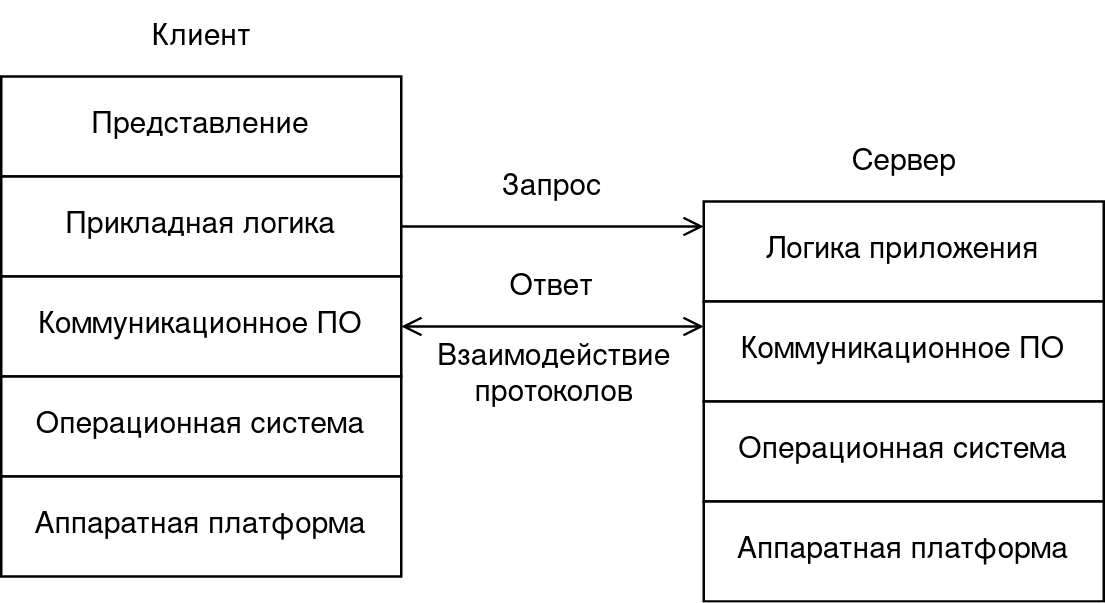

The diagram above was exported from draw.io. Its source (the exported page's mxGraphModel, read from the mxfile embedded in the PNG):
<mxGraphModel dx="833" dy="654" grid="1" gridSize="10" guides="1" tooltips="1" connect="1" arrows="1" fold="1" page="1" pageScale="1" pageWidth="850" pageHeight="1100" math="0" shadow="0">
  <root>
    <mxCell id="0" />
    <mxCell id="1" parent="0" />
    <mxCell id="nyID-D_8XwbF7oXY3pwN-1" value="Представление" style="rounded=0;whiteSpace=wrap;html=1;" vertex="1" parent="1">
      <mxGeometry x="120" y="440" width="160" height="40" as="geometry" />
    </mxCell>
    <mxCell id="nyID-D_8XwbF7oXY3pwN-13" style="edgeStyle=orthogonalEdgeStyle;rounded=0;orthogonalLoop=1;jettySize=auto;html=1;exitX=1;exitY=0.5;exitDx=0;exitDy=0;entryX=0;entryY=0.25;entryDx=0;entryDy=0;endArrow=open;endFill=0;" edge="1" parent="1" source="nyID-D_8XwbF7oXY3pwN-2" target="nyID-D_8XwbF7oXY3pwN-8">
      <mxGeometry relative="1" as="geometry" />
    </mxCell>
    <mxCell id="nyID-D_8XwbF7oXY3pwN-2" value="Прикладная логика" style="rounded=0;whiteSpace=wrap;html=1;" vertex="1" parent="1">
      <mxGeometry x="120" y="480" width="160" height="40" as="geometry" />
    </mxCell>
    <mxCell id="nyID-D_8XwbF7oXY3pwN-16" style="edgeStyle=orthogonalEdgeStyle;rounded=0;orthogonalLoop=1;jettySize=auto;html=1;exitX=1;exitY=0.5;exitDx=0;exitDy=0;entryX=0;entryY=0.25;entryDx=0;entryDy=0;endArrow=open;endFill=0;startArrow=open;startFill=0;" edge="1" parent="1" source="nyID-D_8XwbF7oXY3pwN-3" target="nyID-D_8XwbF7oXY3pwN-9">
      <mxGeometry relative="1" as="geometry" />
    </mxCell>
    <mxCell id="nyID-D_8XwbF7oXY3pwN-3" value="Коммуникационное ПО" style="rounded=0;whiteSpace=wrap;html=1;" vertex="1" parent="1">
      <mxGeometry x="120" y="520" width="160" height="40" as="geometry" />
    </mxCell>
    <mxCell id="nyID-D_8XwbF7oXY3pwN-4" value="Операционная система" style="rounded=0;whiteSpace=wrap;html=1;" vertex="1" parent="1">
      <mxGeometry x="120" y="560" width="160" height="40" as="geometry" />
    </mxCell>
    <mxCell id="nyID-D_8XwbF7oXY3pwN-5" value="Аппаратная платформа" style="rounded=0;whiteSpace=wrap;html=1;" vertex="1" parent="1">
      <mxGeometry x="120" y="600" width="160" height="40" as="geometry" />
    </mxCell>
    <mxCell id="nyID-D_8XwbF7oXY3pwN-6" value="Клиент" style="text;html=1;align=center;verticalAlign=middle;resizable=0;points=[];autosize=1;strokeColor=none;fillColor=none;" vertex="1" parent="1">
      <mxGeometry x="170" y="410" width="60" height="30" as="geometry" />
    </mxCell>
    <mxCell id="nyID-D_8XwbF7oXY3pwN-8" value="Логика приложения" style="rounded=0;whiteSpace=wrap;html=1;" vertex="1" parent="1">
      <mxGeometry x="401" y="490" width="160" height="40" as="geometry" />
    </mxCell>
    <mxCell id="nyID-D_8XwbF7oXY3pwN-9" value="Коммуникационное ПО" style="rounded=0;whiteSpace=wrap;html=1;" vertex="1" parent="1">
      <mxGeometry x="401" y="530" width="160" height="40" as="geometry" />
    </mxCell>
    <mxCell id="nyID-D_8XwbF7oXY3pwN-10" value="Операционная система" style="rounded=0;whiteSpace=wrap;html=1;" vertex="1" parent="1">
      <mxGeometry x="401" y="570" width="160" height="40" as="geometry" />
    </mxCell>
    <mxCell id="nyID-D_8XwbF7oXY3pwN-11" value="Аппаратная платформа" style="rounded=0;whiteSpace=wrap;html=1;" vertex="1" parent="1">
      <mxGeometry x="401" y="610" width="160" height="40" as="geometry" />
    </mxCell>
    <mxCell id="nyID-D_8XwbF7oXY3pwN-15" value="Запрос" style="text;html=1;align=center;verticalAlign=middle;resizable=0;points=[];autosize=1;strokeColor=none;fillColor=none;" vertex="1" parent="1">
      <mxGeometry x="310" y="470" width="60" height="30" as="geometry" />
    </mxCell>
    <mxCell id="nyID-D_8XwbF7oXY3pwN-17" value="Ответ" style="text;html=1;align=center;verticalAlign=middle;resizable=0;points=[];autosize=1;strokeColor=none;fillColor=none;" vertex="1" parent="1">
      <mxGeometry x="310" y="510" width="60" height="30" as="geometry" />
    </mxCell>
    <mxCell id="nyID-D_8XwbF7oXY3pwN-18" value="&lt;div&gt;Взаимодействие&lt;/div&gt;&lt;div&gt;протоколов&lt;/div&gt;" style="text;html=1;align=center;verticalAlign=middle;resizable=0;points=[];autosize=1;strokeColor=none;fillColor=none;" vertex="1" parent="1">
      <mxGeometry x="281" y="540" width="120" height="40" as="geometry" />
    </mxCell>
    <mxCell id="nyID-D_8XwbF7oXY3pwN-19" value="Сервер" style="text;html=1;align=center;verticalAlign=middle;resizable=0;points=[];autosize=1;strokeColor=none;fillColor=none;" vertex="1" parent="1">
      <mxGeometry x="446" y="460" width="70" height="30" as="geometry" />
    </mxCell>
  </root>
</mxGraphModel>